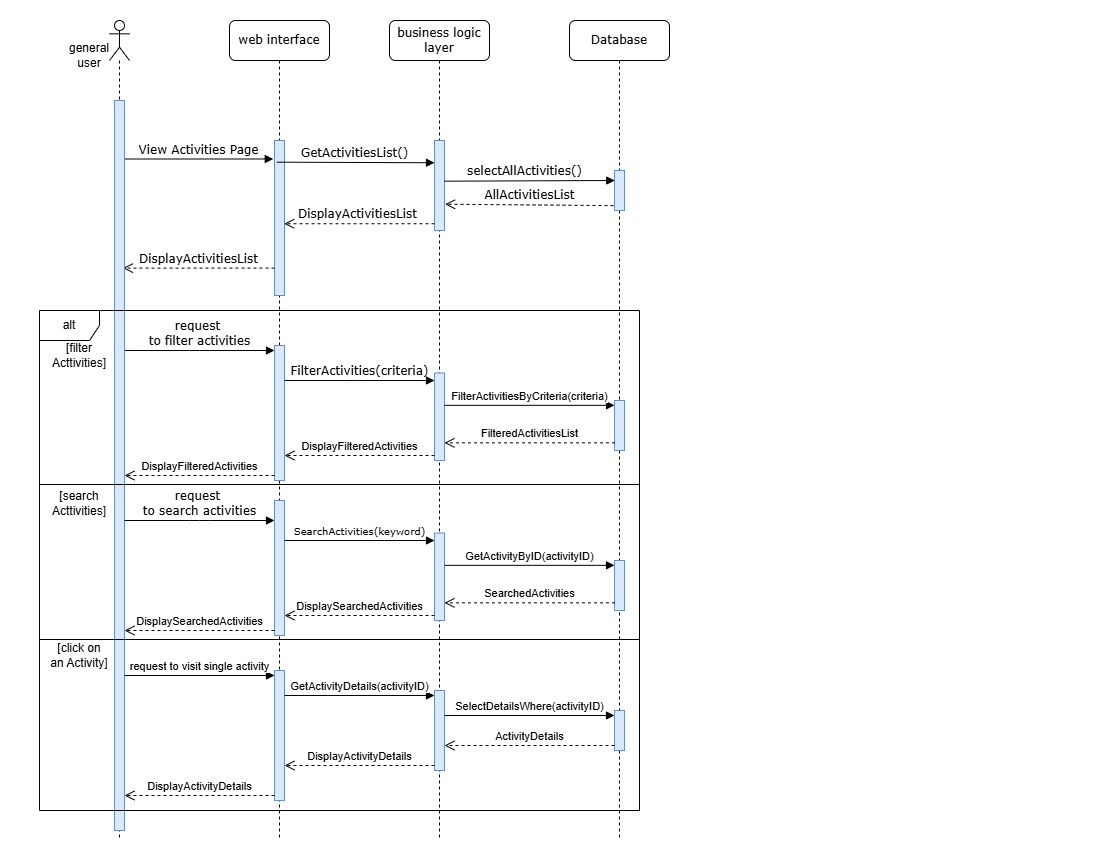

The diagram above was exported from draw.io. Its source (the exported page's mxGraphModel, read from the mxfile embedded in the PNG):
<mxGraphModel dx="828" dy="519" grid="1" gridSize="10" guides="1" tooltips="1" connect="1" arrows="1" fold="1" page="1" pageScale="1" pageWidth="1100" pageHeight="850" background="none" math="0" shadow="0">
  <root>
    <mxCell id="0" />
    <mxCell id="1" parent="0" />
    <mxCell id="7baba1c4bc27f4b0-2" value="web interface" style="shape=umlLifeline;perimeter=lifelinePerimeter;whiteSpace=wrap;html=1;container=1;collapsible=0;recursiveResize=0;outlineConnect=0;rounded=1;shadow=0;comic=0;labelBackgroundColor=none;strokeWidth=1;fontFamily=Verdana;fontSize=12;align=center;" parent="1" vertex="1">
      <mxGeometry x="230" y="20" width="100" height="820" as="geometry" />
    </mxCell>
    <mxCell id="7baba1c4bc27f4b0-10" value="" style="html=1;points=[];perimeter=orthogonalPerimeter;rounded=0;shadow=0;comic=0;labelBackgroundColor=none;strokeWidth=1;fontFamily=Verdana;fontSize=12;align=center;fillColor=#dae8fc;strokeColor=#6c8ebf;" parent="7baba1c4bc27f4b0-2" vertex="1">
      <mxGeometry x="45" y="120" width="10" height="155" as="geometry" />
    </mxCell>
    <mxCell id="FqdLkTiUEwHOB5ON6hrS-6" value="" style="html=1;points=[[0,0,0,0,5],[0,1,0,0,-5],[1,0,0,0,5],[1,1,0,0,-5]];perimeter=orthogonalPerimeter;outlineConnect=0;targetShapes=umlLifeline;portConstraint=eastwest;newEdgeStyle={&quot;curved&quot;:0,&quot;rounded&quot;:0};fillColor=#dae8fc;strokeColor=#6c8ebf;" vertex="1" parent="7baba1c4bc27f4b0-2">
      <mxGeometry x="45" y="325" width="10" height="135" as="geometry" />
    </mxCell>
    <mxCell id="7baba1c4bc27f4b0-3" value="business logic layer" style="shape=umlLifeline;perimeter=lifelinePerimeter;whiteSpace=wrap;html=1;container=1;collapsible=0;recursiveResize=0;outlineConnect=0;rounded=1;shadow=0;comic=0;labelBackgroundColor=none;strokeWidth=1;fontFamily=Verdana;fontSize=12;align=center;" parent="1" vertex="1">
      <mxGeometry x="390" y="20" width="100" height="820" as="geometry" />
    </mxCell>
    <mxCell id="7baba1c4bc27f4b0-13" value="" style="html=1;points=[];perimeter=orthogonalPerimeter;rounded=0;shadow=0;comic=0;labelBackgroundColor=none;strokeWidth=1;fontFamily=Verdana;fontSize=12;align=center;fillColor=#dae8fc;strokeColor=#6c8ebf;" parent="7baba1c4bc27f4b0-3" vertex="1">
      <mxGeometry x="45" y="120" width="10" height="90" as="geometry" />
    </mxCell>
    <mxCell id="FqdLkTiUEwHOB5ON6hrS-9" value="" style="html=1;points=[[0,0,0,0,5],[0,1,0,0,-5],[1,0,0,0,5],[1,1,0,0,-5]];perimeter=orthogonalPerimeter;outlineConnect=0;targetShapes=umlLifeline;portConstraint=eastwest;newEdgeStyle={&quot;curved&quot;:0,&quot;rounded&quot;:0};fillColor=#dae8fc;strokeColor=#6c8ebf;" vertex="1" parent="7baba1c4bc27f4b0-3">
      <mxGeometry x="45" y="352.5" width="10" height="87.5" as="geometry" />
    </mxCell>
    <mxCell id="FqdLkTiUEwHOB5ON6hrS-49" value="" style="html=1;points=[[0,0,0,0,5],[0,1,0,0,-5],[1,0,0,0,5],[1,1,0,0,-5]];perimeter=orthogonalPerimeter;outlineConnect=0;targetShapes=umlLifeline;portConstraint=eastwest;newEdgeStyle={&quot;curved&quot;:0,&quot;rounded&quot;:0};fillColor=#dae8fc;strokeColor=#6c8ebf;" vertex="1" parent="7baba1c4bc27f4b0-3">
      <mxGeometry x="45" y="670" width="10" height="80" as="geometry" />
    </mxCell>
    <mxCell id="7baba1c4bc27f4b0-14" value="GetActivitiesList()" style="html=1;verticalAlign=bottom;endArrow=block;entryX=-0.232;entryY=0.242;labelBackgroundColor=none;fontFamily=Verdana;fontSize=12;edgeStyle=elbowEdgeStyle;elbow=vertical;entryDx=0;entryDy=0;entryPerimeter=0;" parent="7baba1c4bc27f4b0-3" edge="1">
      <mxGeometry x="-0.0011" relative="1" as="geometry">
        <mxPoint x="-112.6799999999999" y="141.67741935483872" as="sourcePoint" />
        <mxPoint as="offset" />
        <mxPoint x="45.00000000000006" y="141.77999999999997" as="targetPoint" />
      </mxGeometry>
    </mxCell>
    <mxCell id="FqdLkTiUEwHOB5ON6hrS-27" value="" style="html=1;points=[[0,0,0,0,5],[0,1,0,0,-5],[1,0,0,0,5],[1,1,0,0,-5]];perimeter=orthogonalPerimeter;outlineConnect=0;targetShapes=umlLifeline;portConstraint=eastwest;newEdgeStyle={&quot;curved&quot;:0,&quot;rounded&quot;:0};fillColor=#dae8fc;strokeColor=#6c8ebf;" vertex="1" parent="7baba1c4bc27f4b0-3">
      <mxGeometry x="45" y="512.5" width="10" height="87.5" as="geometry" />
    </mxCell>
    <mxCell id="7baba1c4bc27f4b0-4" value="Database" style="shape=umlLifeline;perimeter=lifelinePerimeter;whiteSpace=wrap;html=1;container=1;collapsible=0;recursiveResize=0;outlineConnect=0;rounded=1;shadow=0;comic=0;labelBackgroundColor=none;strokeWidth=1;fontFamily=Verdana;fontSize=12;align=center;" parent="1" vertex="1">
      <mxGeometry x="570" y="20" width="100" height="820" as="geometry" />
    </mxCell>
    <mxCell id="7baba1c4bc27f4b0-16" value="" style="html=1;points=[];perimeter=orthogonalPerimeter;rounded=0;shadow=0;comic=0;labelBackgroundColor=none;strokeWidth=1;fontFamily=Verdana;fontSize=12;align=center;fillColor=#dae8fc;strokeColor=#6c8ebf;" parent="7baba1c4bc27f4b0-4" vertex="1">
      <mxGeometry x="45" y="150" width="10" height="40" as="geometry" />
    </mxCell>
    <mxCell id="FqdLkTiUEwHOB5ON6hrS-12" value="" style="html=1;points=[];perimeter=orthogonalPerimeter;rounded=0;shadow=0;comic=0;labelBackgroundColor=none;strokeWidth=1;fontFamily=Verdana;fontSize=12;align=center;fillColor=#dae8fc;strokeColor=#6c8ebf;" vertex="1" parent="7baba1c4bc27f4b0-4">
      <mxGeometry x="45" y="380" width="10" height="50" as="geometry" />
    </mxCell>
    <mxCell id="FqdLkTiUEwHOB5ON6hrS-28" value="" style="html=1;points=[];perimeter=orthogonalPerimeter;rounded=0;shadow=0;comic=0;labelBackgroundColor=none;strokeWidth=1;fontFamily=Verdana;fontSize=12;align=center;fillColor=#dae8fc;strokeColor=#6c8ebf;" vertex="1" parent="7baba1c4bc27f4b0-4">
      <mxGeometry x="45" y="540" width="10" height="50" as="geometry" />
    </mxCell>
    <mxCell id="FqdLkTiUEwHOB5ON6hrS-31" value="&lt;code&gt;&lt;font face=&quot;Helvetica&quot;&gt;GetActivityByID(activityID)&lt;/font&gt;&lt;/code&gt;" style="html=1;verticalAlign=bottom;endArrow=block;curved=0;rounded=0;" edge="1" parent="7baba1c4bc27f4b0-4" source="FqdLkTiUEwHOB5ON6hrS-27">
      <mxGeometry width="80" relative="1" as="geometry">
        <mxPoint x="-105" y="544.8299999999999" as="sourcePoint" />
        <mxPoint x="45" y="544.8299999999999" as="targetPoint" />
        <mxPoint as="offset" />
      </mxGeometry>
    </mxCell>
    <mxCell id="FqdLkTiUEwHOB5ON6hrS-54" value="" style="html=1;points=[[0,0,0,0,5],[0,1,0,0,-5],[1,0,0,0,5],[1,1,0,0,-5]];perimeter=orthogonalPerimeter;outlineConnect=0;targetShapes=umlLifeline;portConstraint=eastwest;newEdgeStyle={&quot;curved&quot;:0,&quot;rounded&quot;:0};fillColor=#dae8fc;strokeColor=#6c8ebf;" vertex="1" parent="7baba1c4bc27f4b0-4">
      <mxGeometry x="45" y="690" width="10" height="40" as="geometry" />
    </mxCell>
    <mxCell id="7baba1c4bc27f4b0-17" value="selectAllActivities()" style="html=1;verticalAlign=bottom;endArrow=block;labelBackgroundColor=none;fontFamily=Verdana;fontSize=12;edgeStyle=elbowEdgeStyle;elbow=vertical;entryX=0.025;entryY=0.233;entryDx=0;entryDy=0;entryPerimeter=0;exitX=0.966;exitY=0.452;exitDx=0;exitDy=0;exitPerimeter=0;" parent="1" source="7baba1c4bc27f4b0-13" target="7baba1c4bc27f4b0-16" edge="1">
      <mxGeometry x="-0.059" relative="1" as="geometry">
        <mxPoint x="470" y="181" as="sourcePoint" />
        <Array as="points">
          <mxPoint x="460" y="180" />
        </Array>
        <mxPoint x="610" y="180" as="targetPoint" />
        <mxPoint as="offset" />
      </mxGeometry>
    </mxCell>
    <mxCell id="7baba1c4bc27f4b0-11" value="View Activities Page" style="html=1;verticalAlign=bottom;endArrow=block;entryX=-0.123;entryY=0.118;labelBackgroundColor=none;fontFamily=Verdana;fontSize=12;edgeStyle=elbowEdgeStyle;elbow=vertical;entryDx=0;entryDy=0;entryPerimeter=0;" parent="1" source="FqdLkTiUEwHOB5ON6hrS-38" target="7baba1c4bc27f4b0-10" edge="1">
      <mxGeometry x="-0.0017" relative="1" as="geometry">
        <mxPoint x="125" y="124.94117647058829" as="sourcePoint" />
        <mxPoint as="offset" />
      </mxGeometry>
    </mxCell>
    <mxCell id="q4ZpEx0ZSqb9mnQ6QTRN-5" value="AllActivitiesList" style="html=1;verticalAlign=bottom;endArrow=open;dashed=1;endSize=8;exitX=-0.101;exitY=0.878;labelBackgroundColor=none;fontFamily=Verdana;fontSize=12;exitDx=0;exitDy=0;exitPerimeter=0;entryX=1.059;entryY=0.708;entryDx=0;entryDy=0;entryPerimeter=0;" parent="1" source="7baba1c4bc27f4b0-16" target="7baba1c4bc27f4b0-13" edge="1">
      <mxGeometry relative="1" as="geometry">
        <mxPoint x="470" y="203" as="targetPoint" />
        <mxPoint x="565" y="220" as="sourcePoint" />
      </mxGeometry>
    </mxCell>
    <mxCell id="q4ZpEx0ZSqb9mnQ6QTRN-6" value="DisplayActivitiesList" style="html=1;verticalAlign=bottom;endArrow=open;dashed=1;endSize=8;labelBackgroundColor=none;fontFamily=Verdana;fontSize=12;entryX=0.967;entryY=0.537;entryDx=0;entryDy=0;entryPerimeter=0;" parent="1" target="7baba1c4bc27f4b0-10" edge="1" source="7baba1c4bc27f4b0-13">
      <mxGeometry x="0.024" relative="1" as="geometry">
        <mxPoint x="288.9399999999998" y="230.13" as="targetPoint" />
        <mxPoint x="455.05000000000047" y="230.00000000000006" as="sourcePoint" />
        <mxPoint as="offset" />
      </mxGeometry>
    </mxCell>
    <mxCell id="FqdLkTiUEwHOB5ON6hrS-1" value="DisplayActivitiesList" style="html=1;verticalAlign=bottom;endArrow=open;dashed=1;endSize=8;labelBackgroundColor=none;fontFamily=Verdana;fontSize=12;entryX=0.847;entryY=0.259;entryDx=0;entryDy=0;entryPerimeter=0;" edge="1" parent="1" source="7baba1c4bc27f4b0-10">
      <mxGeometry relative="1" as="geometry">
        <mxPoint x="123.4699999999998" y="267.63" as="targetPoint" />
        <mxPoint x="270" y="268" as="sourcePoint" />
        <mxPoint as="offset" />
      </mxGeometry>
    </mxCell>
    <mxCell id="FqdLkTiUEwHOB5ON6hrS-7" value="request&amp;nbsp;&lt;div&gt;to filter activities&lt;/div&gt;" style="html=1;verticalAlign=bottom;endArrow=block;labelBackgroundColor=none;fontFamily=Verdana;fontSize=12;edgeStyle=elbowEdgeStyle;elbow=vertical;" edge="1" parent="1" target="FqdLkTiUEwHOB5ON6hrS-6">
      <mxGeometry relative="1" as="geometry">
        <mxPoint x="125" y="350" as="sourcePoint" />
        <mxPoint as="offset" />
        <mxPoint x="265" y="350" as="targetPoint" />
        <Array as="points">
          <mxPoint x="200" y="350" />
        </Array>
      </mxGeometry>
    </mxCell>
    <mxCell id="FqdLkTiUEwHOB5ON6hrS-10" value="FilterActivities(criteria)" style="html=1;verticalAlign=bottom;endArrow=block;labelBackgroundColor=none;fontFamily=Verdana;fontSize=12;edgeStyle=elbowEdgeStyle;elbow=vertical;" edge="1" parent="1" source="FqdLkTiUEwHOB5ON6hrS-6" target="FqdLkTiUEwHOB5ON6hrS-9">
      <mxGeometry relative="1" as="geometry">
        <mxPoint x="280" y="380" as="sourcePoint" />
        <mxPoint as="offset" />
        <mxPoint x="430" y="380" as="targetPoint" />
        <Array as="points">
          <mxPoint x="355" y="380" />
        </Array>
      </mxGeometry>
    </mxCell>
    <mxCell id="FqdLkTiUEwHOB5ON6hrS-13" value="FilterActivitiesByCriteria(criteria)" style="html=1;verticalAlign=bottom;endArrow=block;curved=0;rounded=0;" edge="1" parent="1" target="FqdLkTiUEwHOB5ON6hrS-12">
      <mxGeometry width="80" relative="1" as="geometry">
        <mxPoint x="445" y="404.83" as="sourcePoint" />
        <mxPoint x="595" y="404.83" as="targetPoint" />
        <mxPoint as="offset" />
      </mxGeometry>
    </mxCell>
    <mxCell id="FqdLkTiUEwHOB5ON6hrS-15" value="FilteredActivitiesList" style="html=1;verticalAlign=bottom;endArrow=open;dashed=1;endSize=8;curved=0;rounded=0;exitX=0.045;exitY=0.847;exitDx=0;exitDy=0;exitPerimeter=0;" edge="1" parent="1" source="FqdLkTiUEwHOB5ON6hrS-12" target="FqdLkTiUEwHOB5ON6hrS-9">
      <mxGeometry relative="1" as="geometry">
        <mxPoint x="580" y="420" as="sourcePoint" />
        <mxPoint x="500" y="420" as="targetPoint" />
      </mxGeometry>
    </mxCell>
    <mxCell id="FqdLkTiUEwHOB5ON6hrS-16" value="DisplayFilteredActivities" style="html=1;verticalAlign=bottom;endArrow=open;dashed=1;endSize=8;curved=0;rounded=0;exitX=0;exitY=1;exitDx=0;exitDy=-5;exitPerimeter=0;" edge="1" parent="1" source="FqdLkTiUEwHOB5ON6hrS-9" target="FqdLkTiUEwHOB5ON6hrS-6">
      <mxGeometry relative="1" as="geometry">
        <mxPoint x="450" y="400" as="sourcePoint" />
        <mxPoint x="370" y="400" as="targetPoint" />
      </mxGeometry>
    </mxCell>
    <mxCell id="FqdLkTiUEwHOB5ON6hrS-17" value="DisplayFilteredActivities" style="html=1;verticalAlign=bottom;endArrow=open;dashed=1;endSize=8;curved=0;rounded=0;exitX=0;exitY=1;exitDx=0;exitDy=-5;exitPerimeter=0;" edge="1" parent="1" source="FqdLkTiUEwHOB5ON6hrS-6" target="FqdLkTiUEwHOB5ON6hrS-38">
      <mxGeometry relative="1" as="geometry">
        <mxPoint x="207.5" y="470" as="sourcePoint" />
        <mxPoint x="120" y="461" as="targetPoint" />
        <mxPoint as="offset" />
      </mxGeometry>
    </mxCell>
    <mxCell id="FqdLkTiUEwHOB5ON6hrS-35" value="" style="html=1;points=[[0,0,0,0,5],[0,1,0,0,-5],[1,0,0,0,5],[1,1,0,0,-5]];perimeter=orthogonalPerimeter;outlineConnect=0;targetShapes=umlLifeline;portConstraint=eastwest;newEdgeStyle={&quot;curved&quot;:0,&quot;rounded&quot;:0};fillColor=#dae8fc;strokeColor=#6c8ebf;" vertex="1" parent="1">
      <mxGeometry x="275" y="500" width="10" height="135" as="geometry" />
    </mxCell>
    <mxCell id="FqdLkTiUEwHOB5ON6hrS-37" value="" style="shape=umlLifeline;perimeter=lifelinePerimeter;whiteSpace=wrap;html=1;container=1;dropTarget=0;collapsible=0;recursiveResize=0;outlineConnect=0;portConstraint=eastwest;newEdgeStyle={&quot;curved&quot;:0,&quot;rounded&quot;:0};participant=umlActor;" vertex="1" parent="1">
      <mxGeometry x="110" y="20" width="20" height="820" as="geometry" />
    </mxCell>
    <mxCell id="FqdLkTiUEwHOB5ON6hrS-38" value="" style="html=1;points=[[0,0,0,0,5],[0,1,0,0,-5],[1,0,0,0,5],[1,1,0,0,-5]];perimeter=orthogonalPerimeter;outlineConnect=0;targetShapes=umlLifeline;portConstraint=eastwest;newEdgeStyle={&quot;curved&quot;:0,&quot;rounded&quot;:0};fillColor=#dae8fc;strokeColor=#6c8ebf;" vertex="1" parent="FqdLkTiUEwHOB5ON6hrS-37">
      <mxGeometry x="5" y="80" width="10" height="730" as="geometry" />
    </mxCell>
    <mxCell id="FqdLkTiUEwHOB5ON6hrS-29" value="request&amp;nbsp;&lt;div&gt;to search activities&lt;/div&gt;" style="html=1;verticalAlign=bottom;endArrow=block;labelBackgroundColor=none;fontFamily=Verdana;fontSize=12;edgeStyle=elbowEdgeStyle;elbow=vertical;" edge="1" parent="1">
      <mxGeometry relative="1" as="geometry">
        <mxPoint x="125" y="520" as="sourcePoint" />
        <mxPoint as="offset" />
        <mxPoint x="275" y="520" as="targetPoint" />
        <Array as="points">
          <mxPoint x="200" y="520" />
        </Array>
      </mxGeometry>
    </mxCell>
    <mxCell id="FqdLkTiUEwHOB5ON6hrS-40" value="" style="line;strokeWidth=1;fillColor=none;align=left;verticalAlign=middle;spacingTop=-1;spacingLeft=3;spacingRight=3;rotatable=0;labelPosition=right;points=[];portConstraint=eastwest;strokeColor=inherit;" vertex="1" parent="1">
      <mxGeometry x="40" y="635" width="600" height="8" as="geometry" />
    </mxCell>
    <mxCell id="FqdLkTiUEwHOB5ON6hrS-42" value="[search Acttivities]" style="text;html=1;align=center;verticalAlign=middle;whiteSpace=wrap;rounded=0;" vertex="1" parent="1">
      <mxGeometry x="50" y="488" width="60" height="30" as="geometry" />
    </mxCell>
    <mxCell id="FqdLkTiUEwHOB5ON6hrS-43" value="[filter Acttivities]" style="text;html=1;align=center;verticalAlign=middle;whiteSpace=wrap;rounded=0;" vertex="1" parent="1">
      <mxGeometry x="50" y="340" width="60" height="30" as="geometry" />
    </mxCell>
    <mxCell id="FqdLkTiUEwHOB5ON6hrS-44" value="[click on an Activity]" style="text;html=1;align=center;verticalAlign=middle;whiteSpace=wrap;rounded=0;" vertex="1" parent="1">
      <mxGeometry x="50" y="640" width="60" height="30" as="geometry" />
    </mxCell>
    <mxCell id="FqdLkTiUEwHOB5ON6hrS-18" value="" style="line;strokeWidth=1;fillColor=none;align=left;verticalAlign=middle;spacingTop=-1;spacingLeft=3;spacingRight=3;rotatable=0;labelPosition=right;points=[];portConstraint=eastwest;strokeColor=inherit;" vertex="1" parent="1">
      <mxGeometry x="40" y="480" width="600" height="8" as="geometry" />
    </mxCell>
    <mxCell id="FqdLkTiUEwHOB5ON6hrS-3" value="alt" style="shape=umlFrame;whiteSpace=wrap;html=1;pointerEvents=0;" vertex="1" parent="1">
      <mxGeometry x="40" y="310" width="600" height="500" as="geometry" />
    </mxCell>
    <mxCell id="FqdLkTiUEwHOB5ON6hrS-46" value="" style="html=1;points=[[0,0,0,0,5],[0,1,0,0,-5],[1,0,0,0,5],[1,1,0,0,-5]];perimeter=orthogonalPerimeter;outlineConnect=0;targetShapes=umlLifeline;portConstraint=eastwest;newEdgeStyle={&quot;curved&quot;:0,&quot;rounded&quot;:0};fillColor=#dae8fc;strokeColor=#6c8ebf;" vertex="1" parent="1">
      <mxGeometry x="275" y="670" width="10" height="130" as="geometry" />
    </mxCell>
    <mxCell id="FqdLkTiUEwHOB5ON6hrS-47" value="request to visit single activity" style="html=1;verticalAlign=bottom;endArrow=block;curved=0;rounded=0;entryX=0;entryY=0;entryDx=0;entryDy=5;" edge="1" target="FqdLkTiUEwHOB5ON6hrS-46" parent="1" source="FqdLkTiUEwHOB5ON6hrS-38">
      <mxGeometry relative="1" as="geometry">
        <mxPoint x="205" y="678" as="sourcePoint" />
      </mxGeometry>
    </mxCell>
    <mxCell id="FqdLkTiUEwHOB5ON6hrS-48" value="DisplayActivityDetails" style="html=1;verticalAlign=bottom;endArrow=open;dashed=1;endSize=8;curved=0;rounded=0;exitX=0;exitY=1;exitDx=0;exitDy=-5;" edge="1" source="FqdLkTiUEwHOB5ON6hrS-46" parent="1" target="FqdLkTiUEwHOB5ON6hrS-38">
      <mxGeometry relative="1" as="geometry">
        <mxPoint x="205" y="748" as="targetPoint" />
      </mxGeometry>
    </mxCell>
    <mxCell id="FqdLkTiUEwHOB5ON6hrS-50" value="GetActivityDetails(activityID)" style="html=1;verticalAlign=bottom;endArrow=block;curved=0;rounded=0;entryX=0;entryY=0;entryDx=0;entryDy=5;" edge="1" target="FqdLkTiUEwHOB5ON6hrS-49" parent="1" source="FqdLkTiUEwHOB5ON6hrS-46">
      <mxGeometry relative="1" as="geometry">
        <mxPoint x="375" y="695" as="sourcePoint" />
      </mxGeometry>
    </mxCell>
    <mxCell id="FqdLkTiUEwHOB5ON6hrS-51" value="DisplayActivityDetails" style="html=1;verticalAlign=bottom;endArrow=open;dashed=1;endSize=8;curved=0;rounded=0;exitX=0;exitY=1;exitDx=0;exitDy=-5;" edge="1" source="FqdLkTiUEwHOB5ON6hrS-49" parent="1" target="FqdLkTiUEwHOB5ON6hrS-46">
      <mxGeometry relative="1" as="geometry">
        <mxPoint x="375" y="765" as="targetPoint" />
      </mxGeometry>
    </mxCell>
    <mxCell id="FqdLkTiUEwHOB5ON6hrS-56" value="ActivityDetails" style="html=1;verticalAlign=bottom;endArrow=open;dashed=1;endSize=8;curved=0;rounded=0;exitX=0;exitY=1;exitDx=0;exitDy=-5;" edge="1" source="FqdLkTiUEwHOB5ON6hrS-54" parent="1" target="FqdLkTiUEwHOB5ON6hrS-49">
      <mxGeometry relative="1" as="geometry">
        <mxPoint x="525" y="765" as="targetPoint" />
      </mxGeometry>
    </mxCell>
    <mxCell id="FqdLkTiUEwHOB5ON6hrS-55" value="SelectDetailsWhere(activityID)" style="html=1;verticalAlign=bottom;endArrow=block;curved=0;rounded=0;entryX=0;entryY=0;entryDx=0;entryDy=5;" edge="1" target="FqdLkTiUEwHOB5ON6hrS-54" parent="1" source="FqdLkTiUEwHOB5ON6hrS-49">
      <mxGeometry relative="1" as="geometry">
        <mxPoint x="525" y="695" as="sourcePoint" />
      </mxGeometry>
    </mxCell>
    <mxCell id="FqdLkTiUEwHOB5ON6hrS-58" value="general user" style="text;html=1;align=center;verticalAlign=middle;whiteSpace=wrap;rounded=0;" vertex="1" parent="1">
      <mxGeometry x="60" y="40" width="60" height="30" as="geometry" />
    </mxCell>
    <mxCell id="FqdLkTiUEwHOB5ON6hrS-32" value="SearchedActivities" style="html=1;verticalAlign=bottom;endArrow=open;dashed=1;endSize=8;curved=0;rounded=0;exitX=0.045;exitY=0.847;exitDx=0;exitDy=0;exitPerimeter=0;" edge="1" parent="1" source="FqdLkTiUEwHOB5ON6hrS-28" target="FqdLkTiUEwHOB5ON6hrS-27">
      <mxGeometry relative="1" as="geometry">
        <mxPoint x="600" y="580" as="sourcePoint" />
        <mxPoint x="520" y="580" as="targetPoint" />
      </mxGeometry>
    </mxCell>
    <mxCell id="FqdLkTiUEwHOB5ON6hrS-30" value="&lt;font style=&quot;font-size: 10px;&quot;&gt;SearchActivities(keyword)&lt;/font&gt;" style="html=1;verticalAlign=bottom;endArrow=block;labelBackgroundColor=none;fontFamily=Verdana;fontSize=12;edgeStyle=elbowEdgeStyle;elbow=vertical;" edge="1" parent="1" target="FqdLkTiUEwHOB5ON6hrS-27" source="FqdLkTiUEwHOB5ON6hrS-35">
      <mxGeometry relative="1" as="geometry">
        <mxPoint x="305" y="540" as="sourcePoint" />
        <mxPoint as="offset" />
        <mxPoint x="450" y="540" as="targetPoint" />
        <Array as="points">
          <mxPoint x="375" y="540" />
        </Array>
      </mxGeometry>
    </mxCell>
    <mxCell id="FqdLkTiUEwHOB5ON6hrS-33" value="DisplaySearchedActivities" style="html=1;verticalAlign=bottom;endArrow=open;dashed=1;endSize=8;curved=0;rounded=0;exitX=0;exitY=1;exitDx=0;exitDy=-5;exitPerimeter=0;" edge="1" parent="1" source="FqdLkTiUEwHOB5ON6hrS-27" target="FqdLkTiUEwHOB5ON6hrS-35">
      <mxGeometry relative="1" as="geometry">
        <mxPoint x="470" y="560" as="sourcePoint" />
        <mxPoint x="305" y="615" as="targetPoint" />
      </mxGeometry>
    </mxCell>
    <mxCell id="FqdLkTiUEwHOB5ON6hrS-34" value="DisplaySearchedActivities" style="html=1;verticalAlign=bottom;endArrow=open;dashed=1;endSize=8;curved=0;rounded=0;" edge="1" parent="1">
      <mxGeometry relative="1" as="geometry">
        <mxPoint x="275" y="630" as="sourcePoint" />
        <mxPoint x="125" y="630" as="targetPoint" />
      </mxGeometry>
    </mxCell>
  </root>
</mxGraphModel>